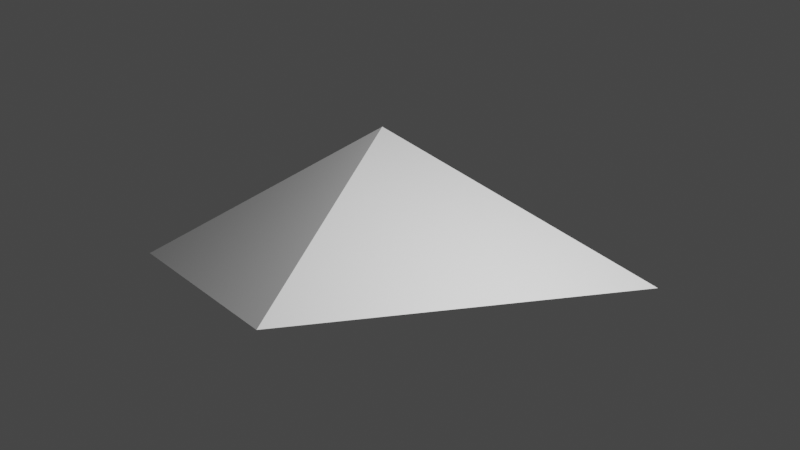 # Source: Prism.blend  (saved by Blender 3.5.10; exported with 4.5.12 LTS)
import bpy
from mathutils import Matrix  # noqa: F401  (used for matrix-valued properties, if any)

bpy.ops.wm.read_factory_settings(use_empty=True)
scene = bpy.context.scene
scene.name = 'Scene'

# ---- collections
col_collection = bpy.data.collections.new('Collection'); scene.collection.children.link(col_collection)

# ---- materials (node trees are filled in below, after node groups)
mat_material = bpy.data.materials.new('Material')
mat_material.alpha_threshold = 0.0
mat_material.use_transparent_shadow = False
mat_material.roughness = 0.5
mat_material.line_color = (0.0, 0.0, 0.0, 1.0)

# ---- material node trees
mat_material.use_nodes = True; mat_material.node_tree.nodes.clear()
_N = mat_material.node_tree.nodes; _L = mat_material.node_tree.links
n0 = _N.new('ShaderNodeOutputMaterial'); n0.name = 'Material Output'; n0.location = (300, 300)
n1 = _N.new('ShaderNodeBsdfPrincipled'); n1.name = 'Principled BSDF'; n1.location = (10, 300)
n1.distribution = 'GGX'
n1.subsurface_method = 'RANDOM_WALK_SKIN'
n1.inputs[0].default_value = (1.0, 1.0, 1.0, 1.0)
n1.inputs[1].default_value = 0.5748
n1.inputs[2].default_value = 0.7756
n1.inputs[3].default_value = 1.45
n1.inputs[27].default_value = (0.0, 0.0, 0.0, 1.0)
n1.inputs[28].default_value = 1.0
_L.new(n1.outputs[0], n0.inputs[0])
n0.is_active_output = True

# ---- world
world_world = bpy.data.worlds.new('World'); scene.world = world_world
world_world.use_nodes = True; world_world.node_tree.nodes.clear()
_N = world_world.node_tree.nodes; _L = world_world.node_tree.links
n0 = _N.new('ShaderNodeOutputWorld'); n0.name = 'World Output'; n0.location = (300, 300)
n1 = _N.new('ShaderNodeBackground'); n1.name = 'Background'; n1.location = (10, 300)
n1.inputs[0].default_value = (0.05088, 0.05088, 0.05088, 1.0)
_L.new(n1.outputs[0], n0.inputs[0])
n0.is_active_output = True
world_world.color = (0.05088, 0.05088, 0.05088)
world_world.use_sun_shadow = False
world_world.sun_shadow_jitter_overblur = 0.0

# ---- cameras
cam_camera = bpy.data.cameras.new('Camera')
cam_camera.clip_end = 100.0
cam_camera.ortho_scale = 7.314

# ---- lights
light_light = bpy.data.lights.new('Light', 'POINT')
light_light.transmission_factor = 0.0
light_light.energy = 1000.0
light_light.shadow_soft_size = 0.9803
light_light.shadow_maximum_resolution = 0.006
light_light.use_absolute_resolution = True

# ---- meshes
me_cube = bpy.data.meshes.new('Cube')
me_cube.from_pydata([(0.0, 0.0, 0.5076), (1.0, 1.0, -1.0), (1.0, -1.0, -1.0), (-1.0, 1.0, -1.0), (-1.0, -1.0, -1.0)], [], [(2, 0, 4), (4, 0, 3), (3, 1, 2, 4), (1, 0, 2), (3, 0, 1)])
_uv = me_cube.uv_layers.new(name='UVMap')
_uv.uv.foreach_set('vector', [0.375, 0.75, 0.625, 1.0, 0.375, 1.0, 0.375, 0.0, 0.625, 0.25, 0.375, 0.25, 0.125, 0.5, 0.375, 0.5, 0.375, 0.75, 0.125, 0.75, 0.375, 0.5, 0.625, 0.75, 0.375, 0.75, 0.375, 0.25, 0.625, 0.5, 0.375, 0.5])
me_cube.materials.append(mat_material)
me_cube.use_mirror_vertex_groups = False
me_cube.update()

# ---- objects
ob_cube = bpy.data.objects.new('Cube', me_cube)
ob_light = bpy.data.objects.new('Light', light_light)
ob_camera = bpy.data.objects.new('Camera', cam_camera)

# ---- transforms, parenting, visibility, modifiers, constraints
ob_cube.location = (0.0, 0.0, 0.8288)
ob_cube.rotation_euler = (0.0, -0.0, 1.257)
ob_cube.scale = (1.93, 1.93, 0.9514)
ob_cube.lock_rotations_4d = False
ob_cube.empty_display_type = 'ARROWS'
ob_cube.lineart.crease_threshold = 0.0
ob_light.location = (4.277, -0.464, 3.185)
ob_light.rotation_euler = (0.6503, 0.05522, 1.866)
ob_light.lock_rotations_4d = False
ob_light.empty_display_type = 'ARROWS'
ob_light.color = (0.0, 0.0, 0.0, 0.0)
ob_light.lineart.crease_threshold = 0.0
ob_camera.location = (8.223, -7.35, 1.958)
ob_camera.rotation_euler = (1.424, 7.3e-07, 0.8255)
ob_camera.lock_rotations_4d = False
ob_camera.empty_display_type = 'ARROWS'
ob_camera.color = (0.0, 0.0, 0.0, 0.0)
ob_camera.display_type = 'WIRE'
ob_camera.lineart.crease_threshold = 0.0

# ---- collection membership
col_collection.objects.link(ob_cube)
col_collection.objects.link(ob_light)
col_collection.objects.link(ob_camera)

# ---- scene / render settings (as saved in the file)
scene.camera = ob_camera
scene.frame_start = 1; scene.frame_end = 60; scene.frame_set(48)
scene.render.engine = 'BLENDER_EEVEE_NEXT'
scene.render.resolution_x = 683
scene.render.resolution_y = 384
scene.render.film_transparent = True
scene.cycles.sampling_pattern = 'TABULATED_SOBOL'
scene.eevee.taa_render_samples = 4
scene.view_settings.view_transform = 'Filmic'
bpy.context.view_layer.update()

